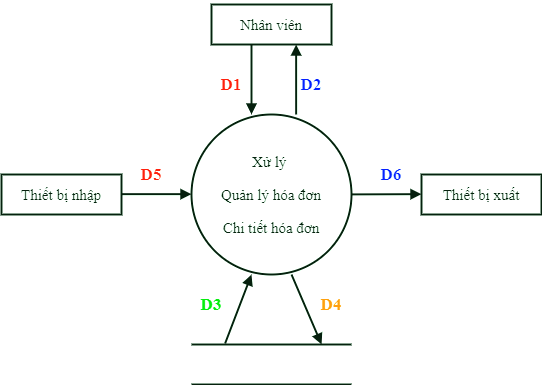

The diagram above was exported from draw.io. Its source (the exported page's mxGraphModel, read from the mxfile embedded in the PNG):
<mxGraphModel dx="118" dy="480" grid="0" gridSize="10" guides="1" tooltips="1" connect="1" arrows="1" fold="1" page="0" pageScale="1" pageWidth="827" pageHeight="1169" math="0" shadow="0">
  <root>
    <mxCell id="0" />
    <mxCell id="1" parent="0" />
    <mxCell id="MVnwVu0T7SqaEnsaQS4A-35" value="&lt;pre style=&quot;font-size: 15px&quot;&gt;&lt;font face=&quot;Times New Roman&quot; style=&quot;font-size: 15px&quot;&gt;Thiết bị nhập&lt;/font&gt;&lt;/pre&gt;" style="rounded=0;whiteSpace=wrap;html=1;strokeWidth=2;fontSize=15;" parent="1" vertex="1">
      <mxGeometry x="450" y="560" width="120" height="40" as="geometry" />
    </mxCell>
    <mxCell id="MVnwVu0T7SqaEnsaQS4A-36" value="&lt;pre style=&quot;font-size: 15px&quot;&gt;&lt;font face=&quot;Times New Roman&quot;&gt;Thiết bị xuất&lt;/font&gt;&lt;/pre&gt;" style="rounded=0;whiteSpace=wrap;html=1;strokeWidth=2;" parent="1" vertex="1">
      <mxGeometry x="870" y="560" width="120" height="40" as="geometry" />
    </mxCell>
    <mxCell id="MVnwVu0T7SqaEnsaQS4A-37" value="&lt;pre style=&quot;font-size: 15px&quot;&gt;&lt;font face=&quot;Times New Roman&quot;&gt;Nhân viên&lt;/font&gt;&lt;/pre&gt;" style="rounded=0;whiteSpace=wrap;html=1;strokeWidth=2;" parent="1" vertex="1">
      <mxGeometry x="660" y="390" width="120" height="40" as="geometry" />
    </mxCell>
    <mxCell id="MVnwVu0T7SqaEnsaQS4A-38" value="&lt;pre style=&quot;font-size: 15px&quot;&gt;&lt;pre&gt;&lt;font face=&quot;Times New Roman&quot;&gt;Xử lý &lt;/font&gt;&lt;/pre&gt;&lt;pre&gt;&lt;font face=&quot;Times New Roman&quot;&gt;Quản lý hóa đơn&lt;/font&gt;&lt;/pre&gt;&lt;pre&gt;&lt;font face=&quot;Times New Roman&quot;&gt;Chi tiết hóa đơn&lt;/font&gt;&lt;/pre&gt;&lt;/pre&gt;" style="strokeWidth=2;html=1;shape=mxgraph.flowchart.start_1;whiteSpace=wrap;fontSize=15;" parent="1" vertex="1">
      <mxGeometry x="640" y="500" width="160" height="160" as="geometry" />
    </mxCell>
    <mxCell id="MVnwVu0T7SqaEnsaQS4A-39" value="" style="endArrow=block;endFill=1;endSize=6;html=1;strokeWidth=2;" parent="1" edge="1">
      <mxGeometry width="100" relative="1" as="geometry">
        <mxPoint x="570" y="579.6600000000001" as="sourcePoint" />
        <mxPoint x="640" y="579.6600000000001" as="targetPoint" />
      </mxGeometry>
    </mxCell>
    <mxCell id="MVnwVu0T7SqaEnsaQS4A-40" value="" style="endArrow=block;endFill=1;endSize=6;html=1;strokeWidth=2;" parent="1" edge="1">
      <mxGeometry width="100" relative="1" as="geometry">
        <mxPoint x="800" y="579.9" as="sourcePoint" />
        <mxPoint x="870" y="579.66" as="targetPoint" />
      </mxGeometry>
    </mxCell>
    <mxCell id="MVnwVu0T7SqaEnsaQS4A-41" value="" style="endArrow=block;endFill=1;endSize=6;html=1;strokeWidth=2;" parent="1" edge="1">
      <mxGeometry width="100" relative="1" as="geometry">
        <mxPoint x="700" y="430" as="sourcePoint" />
        <mxPoint x="700" y="500" as="targetPoint" />
      </mxGeometry>
    </mxCell>
    <mxCell id="MVnwVu0T7SqaEnsaQS4A-42" value="" style="endArrow=block;endFill=1;endSize=6;html=1;strokeWidth=2;" parent="1" edge="1">
      <mxGeometry width="100" relative="1" as="geometry">
        <mxPoint x="744.6600000000001" y="500" as="sourcePoint" />
        <mxPoint x="744.6600000000001" y="430" as="targetPoint" />
      </mxGeometry>
    </mxCell>
    <mxCell id="MVnwVu0T7SqaEnsaQS4A-43" value="" style="html=1;dashed=0;whitespace=wrap;shape=partialRectangle;right=0;left=0;strokeWidth=2;" parent="1" vertex="1">
      <mxGeometry x="640" y="730" width="160" height="40" as="geometry" />
    </mxCell>
    <mxCell id="MVnwVu0T7SqaEnsaQS4A-44" value="" style="endArrow=block;endFill=1;endSize=6;html=1;exitX=0.21;exitY=-0.026;exitDx=0;exitDy=0;exitPerimeter=0;strokeWidth=2;" parent="1" source="MVnwVu0T7SqaEnsaQS4A-43" edge="1">
      <mxGeometry width="100" relative="1" as="geometry">
        <mxPoint x="700" y="730" as="sourcePoint" />
        <mxPoint x="700" y="660" as="targetPoint" />
      </mxGeometry>
    </mxCell>
    <mxCell id="MVnwVu0T7SqaEnsaQS4A-45" value="" style="endArrow=block;endFill=1;endSize=6;html=1;entryX=0.813;entryY=0;entryDx=0;entryDy=0;entryPerimeter=0;strokeWidth=2;" parent="1" target="MVnwVu0T7SqaEnsaQS4A-43" edge="1">
      <mxGeometry width="100" relative="1" as="geometry">
        <mxPoint x="740" y="660" as="sourcePoint" />
        <mxPoint x="740" y="730" as="targetPoint" />
      </mxGeometry>
    </mxCell>
    <mxCell id="MVnwVu0T7SqaEnsaQS4A-46" value="&lt;font face=&quot;Times New Roman&quot; color=&quot;#0000ff&quot;&gt;&lt;span style=&quot;font-size: 17px&quot;&gt;D6&lt;/span&gt;&lt;/font&gt;" style="text;html=1;strokeColor=none;fillColor=none;align=center;verticalAlign=middle;whiteSpace=wrap;rounded=0;fontSize=16;fontStyle=1" parent="1" vertex="1">
      <mxGeometry x="820" y="550" width="40" height="20" as="geometry" />
    </mxCell>
    <mxCell id="MVnwVu0T7SqaEnsaQS4A-47" value="&lt;font face=&quot;Times New Roman&quot; color=&quot;#ff0000&quot;&gt;&lt;span style=&quot;font-size: 17px&quot;&gt;D5&lt;/span&gt;&lt;/font&gt;" style="text;html=1;strokeColor=none;fillColor=none;align=center;verticalAlign=middle;whiteSpace=wrap;rounded=0;fontSize=16;fontStyle=1" parent="1" vertex="1">
      <mxGeometry x="580" y="550" width="40" height="20" as="geometry" />
    </mxCell>
    <mxCell id="MVnwVu0T7SqaEnsaQS4A-48" value="&lt;font face=&quot;Times New Roman&quot; color=&quot;#ff0000&quot;&gt;&lt;span style=&quot;font-size: 17px&quot;&gt;D1&lt;/span&gt;&lt;/font&gt;" style="text;html=1;strokeColor=none;fillColor=none;align=center;verticalAlign=middle;whiteSpace=wrap;rounded=0;fontSize=16;fontStyle=1" parent="1" vertex="1">
      <mxGeometry x="660" y="460" width="40" height="20" as="geometry" />
    </mxCell>
    <mxCell id="MVnwVu0T7SqaEnsaQS4A-49" value="&lt;font face=&quot;Times New Roman&quot; color=&quot;#0000ff&quot;&gt;&lt;span style=&quot;font-size: 17px&quot;&gt;D2&lt;/span&gt;&lt;/font&gt;" style="text;html=1;strokeColor=none;fillColor=none;align=center;verticalAlign=middle;whiteSpace=wrap;rounded=0;fontSize=16;fontStyle=1" parent="1" vertex="1">
      <mxGeometry x="740" y="460" width="40" height="20" as="geometry" />
    </mxCell>
    <mxCell id="MVnwVu0T7SqaEnsaQS4A-50" value="&lt;font face=&quot;Times New Roman&quot; color=&quot;#00cc00&quot;&gt;&lt;span style=&quot;font-size: 17px&quot;&gt;D3&lt;/span&gt;&lt;/font&gt;" style="text;html=1;strokeColor=none;fillColor=none;align=center;verticalAlign=middle;whiteSpace=wrap;rounded=0;fontSize=16;fontStyle=1" parent="1" vertex="1">
      <mxGeometry x="640" y="680" width="40" height="20" as="geometry" />
    </mxCell>
    <mxCell id="MVnwVu0T7SqaEnsaQS4A-51" value="&lt;font face=&quot;Times New Roman&quot; color=&quot;#ff8000&quot;&gt;&lt;span style=&quot;font-size: 17px&quot;&gt;D4&lt;/span&gt;&lt;/font&gt;" style="text;html=1;strokeColor=none;fillColor=none;align=center;verticalAlign=middle;whiteSpace=wrap;rounded=0;fontSize=16;fontStyle=1" parent="1" vertex="1">
      <mxGeometry x="760" y="680" width="40" height="20" as="geometry" />
    </mxCell>
  </root>
</mxGraphModel>